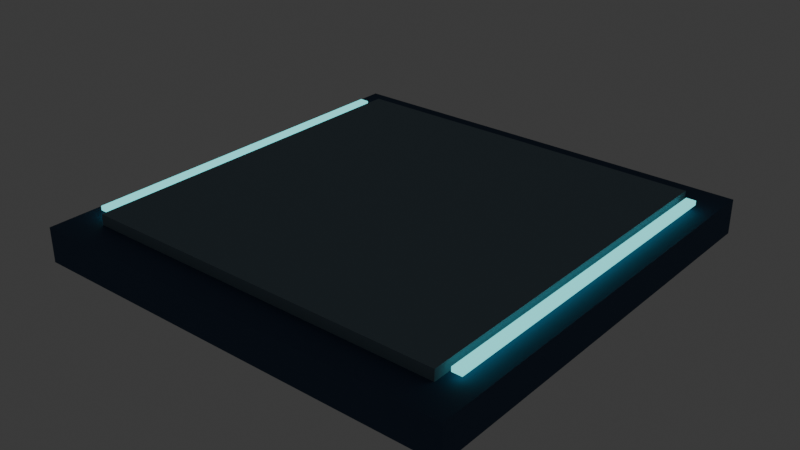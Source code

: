 # Source: source.blend  (saved by Blender 5.2.44; exported with 4.5.12 LTS)
import bpy
from mathutils import Matrix  # noqa: F401  (used for matrix-valued properties, if any)

bpy.ops.wm.read_factory_settings(use_empty=True)
scene = bpy.context.scene
scene.name = 'Scene'

# ---- collections
col_collection = bpy.data.collections.new('Collection'); scene.collection.children.link(col_collection)
col_terrain_grass_flat = bpy.data.collections.new('terrain-grass-flat'); scene.collection.children.link(col_terrain_grass_flat)
col_terrain_grass_block = bpy.data.collections.new('terrain-grass-block'); scene.collection.children.link(col_terrain_grass_block)
col_terrain_grass_edge = bpy.data.collections.new('terrain-grass-edge'); scene.collection.children.link(col_terrain_grass_edge)
col_terrain_grass_outer_corner = bpy.data.collections.new('terrain-grass-outer-corner'); scene.collection.children.link(col_terrain_grass_outer_corner)
col_terrain_grass_inner_corner = bpy.data.collections.new('terrain-grass-inner-corner'); scene.collection.children.link(col_terrain_grass_inner_corner)
col_terrain_grass_slope = bpy.data.collections.new('terrain-grass-slope'); scene.collection.children.link(col_terrain_grass_slope)
col_terrain_grass_stairs = bpy.data.collections.new('terrain-grass-stairs'); scene.collection.children.link(col_terrain_grass_stairs)
col_terrain_grass_pillar = bpy.data.collections.new('terrain-grass-pillar'); scene.collection.children.link(col_terrain_grass_pillar)
col_terrain_soil_flat = bpy.data.collections.new('terrain-soil-flat'); scene.collection.children.link(col_terrain_soil_flat)
col_terrain_soil_block = bpy.data.collections.new('terrain-soil-block'); scene.collection.children.link(col_terrain_soil_block)
col_terrain_soil_edge = bpy.data.collections.new('terrain-soil-edge'); scene.collection.children.link(col_terrain_soil_edge)
col_terrain_soil_outer_corner = bpy.data.collections.new('terrain-soil-outer-corner'); scene.collection.children.link(col_terrain_soil_outer_corner)
col_terrain_soil_inner_corner = bpy.data.collections.new('terrain-soil-inner-corner'); scene.collection.children.link(col_terrain_soil_inner_corner)
col_terrain_soil_slope = bpy.data.collections.new('terrain-soil-slope'); scene.collection.children.link(col_terrain_soil_slope)
col_terrain_soil_stairs = bpy.data.collections.new('terrain-soil-stairs'); scene.collection.children.link(col_terrain_soil_stairs)
col_terrain_soil_pillar = bpy.data.collections.new('terrain-soil-pillar'); scene.collection.children.link(col_terrain_soil_pillar)
col_terrain_sand_flat = bpy.data.collections.new('terrain-sand-flat'); scene.collection.children.link(col_terrain_sand_flat)
col_terrain_sand_block = bpy.data.collections.new('terrain-sand-block'); scene.collection.children.link(col_terrain_sand_block)
col_terrain_sand_edge = bpy.data.collections.new('terrain-sand-edge'); scene.collection.children.link(col_terrain_sand_edge)
col_terrain_sand_outer_corner = bpy.data.collections.new('terrain-sand-outer-corner'); scene.collection.children.link(col_terrain_sand_outer_corner)
col_terrain_sand_inner_corner = bpy.data.collections.new('terrain-sand-inner-corner'); scene.collection.children.link(col_terrain_sand_inner_corner)
col_terrain_sand_slope = bpy.data.collections.new('terrain-sand-slope'); scene.collection.children.link(col_terrain_sand_slope)
col_terrain_sand_stairs = bpy.data.collections.new('terrain-sand-stairs'); scene.collection.children.link(col_terrain_sand_stairs)
col_terrain_sand_pillar = bpy.data.collections.new('terrain-sand-pillar'); scene.collection.children.link(col_terrain_sand_pillar)
col_terrain_rock_flat = bpy.data.collections.new('terrain-rock-flat'); scene.collection.children.link(col_terrain_rock_flat)
col_terrain_rock_block = bpy.data.collections.new('terrain-rock-block'); scene.collection.children.link(col_terrain_rock_block)
col_terrain_rock_edge = bpy.data.collections.new('terrain-rock-edge'); scene.collection.children.link(col_terrain_rock_edge)
col_terrain_rock_outer_corner = bpy.data.collections.new('terrain-rock-outer-corner'); scene.collection.children.link(col_terrain_rock_outer_corner)
col_terrain_rock_inner_corner = bpy.data.collections.new('terrain-rock-inner-corner'); scene.collection.children.link(col_terrain_rock_inner_corner)
col_terrain_rock_slope = bpy.data.collections.new('terrain-rock-slope'); scene.collection.children.link(col_terrain_rock_slope)
col_terrain_rock_stairs = bpy.data.collections.new('terrain-rock-stairs'); scene.collection.children.link(col_terrain_rock_stairs)
col_terrain_rock_pillar = bpy.data.collections.new('terrain-rock-pillar'); scene.collection.children.link(col_terrain_rock_pillar)
col_terrain_snow_flat = bpy.data.collections.new('terrain-snow-flat'); scene.collection.children.link(col_terrain_snow_flat)
col_terrain_snow_block = bpy.data.collections.new('terrain-snow-block'); scene.collection.children.link(col_terrain_snow_block)
col_terrain_snow_edge = bpy.data.collections.new('terrain-snow-edge'); scene.collection.children.link(col_terrain_snow_edge)
col_terrain_snow_outer_corner = bpy.data.collections.new('terrain-snow-outer-corner'); scene.collection.children.link(col_terrain_snow_outer_corner)
col_terrain_snow_inner_corner = bpy.data.collections.new('terrain-snow-inner-corner'); scene.collection.children.link(col_terrain_snow_inner_corner)
col_terrain_snow_slope = bpy.data.collections.new('terrain-snow-slope'); scene.collection.children.link(col_terrain_snow_slope)
col_terrain_snow_stairs = bpy.data.collections.new('terrain-snow-stairs'); scene.collection.children.link(col_terrain_snow_stairs)
col_terrain_snow_pillar = bpy.data.collections.new('terrain-snow-pillar'); scene.collection.children.link(col_terrain_snow_pillar)
col_terrain_metal_flat = bpy.data.collections.new('terrain-metal-flat'); scene.collection.children.link(col_terrain_metal_flat)
col_terrain_metal_block = bpy.data.collections.new('terrain-metal-block'); scene.collection.children.link(col_terrain_metal_block)
col_terrain_metal_edge = bpy.data.collections.new('terrain-metal-edge'); scene.collection.children.link(col_terrain_metal_edge)
col_terrain_metal_outer_corner = bpy.data.collections.new('terrain-metal-outer-corner'); scene.collection.children.link(col_terrain_metal_outer_corner)
col_terrain_metal_inner_corner = bpy.data.collections.new('terrain-metal-inner-corner'); scene.collection.children.link(col_terrain_metal_inner_corner)
col_terrain_metal_slope = bpy.data.collections.new('terrain-metal-slope'); scene.collection.children.link(col_terrain_metal_slope)
col_terrain_metal_stairs = bpy.data.collections.new('terrain-metal-stairs'); scene.collection.children.link(col_terrain_metal_stairs)
col_terrain_metal_pillar = bpy.data.collections.new('terrain-metal-pillar'); scene.collection.children.link(col_terrain_metal_pillar)
col_terrain_water_deep = bpy.data.collections.new('terrain-water-deep'); scene.collection.children.link(col_terrain_water_deep)
col_terrain_water_shallow = bpy.data.collections.new('terrain-water-shallow'); scene.collection.children.link(col_terrain_water_shallow)
col_terrain_water_shore = bpy.data.collections.new('terrain-water-shore'); scene.collection.children.link(col_terrain_water_shore)
col_terrain_water_corner = bpy.data.collections.new('terrain-water-corner'); scene.collection.children.link(col_terrain_water_corner)
col_terrain_water_inlet = bpy.data.collections.new('terrain-water-inlet'); scene.collection.children.link(col_terrain_water_inlet)
col_terrain_river_straight = bpy.data.collections.new('terrain-river-straight'); scene.collection.children.link(col_terrain_river_straight)
col_terrain_river_bend = bpy.data.collections.new('terrain-river-bend'); scene.collection.children.link(col_terrain_river_bend)
col_terrain_river_fork = bpy.data.collections.new('terrain-river-fork'); scene.collection.children.link(col_terrain_river_fork)
col_terrain_canal_straight = bpy.data.collections.new('terrain-canal-straight'); scene.collection.children.link(col_terrain_canal_straight)
col_terrain_canal_lock = bpy.data.collections.new('terrain-canal-lock'); scene.collection.children.link(col_terrain_canal_lock)
col_terrain_waterfall = bpy.data.collections.new('terrain-waterfall'); scene.collection.children.link(col_terrain_waterfall)
col_terrain_lava_flat = bpy.data.collections.new('terrain-lava-flat'); scene.collection.children.link(col_terrain_lava_flat)
col_terrain_lava_edge = bpy.data.collections.new('terrain-lava-edge'); scene.collection.children.link(col_terrain_lava_edge)
col_terrain_path_straight = bpy.data.collections.new('terrain-path-straight'); scene.collection.children.link(col_terrain_path_straight)
col_terrain_path_corner = bpy.data.collections.new('terrain-path-corner'); scene.collection.children.link(col_terrain_path_corner)
col_terrain_path_t_junction = bpy.data.collections.new('terrain-path-t-junction'); scene.collection.children.link(col_terrain_path_t_junction)
col_terrain_path_cross = bpy.data.collections.new('terrain-path-cross'); scene.collection.children.link(col_terrain_path_cross)
col_terrain_path_end = bpy.data.collections.new('terrain-path-end'); scene.collection.children.link(col_terrain_path_end)
col_terrain_road_straight = bpy.data.collections.new('terrain-road-straight'); scene.collection.children.link(col_terrain_road_straight)
col_terrain_road_corner = bpy.data.collections.new('terrain-road-corner'); scene.collection.children.link(col_terrain_road_corner)
col_terrain_road_t_junction = bpy.data.collections.new('terrain-road-t-junction'); scene.collection.children.link(col_terrain_road_t_junction)
col_terrain_road_cross = bpy.data.collections.new('terrain-road-cross'); scene.collection.children.link(col_terrain_road_cross)
col_terrain_road_end = bpy.data.collections.new('terrain-road-end'); scene.collection.children.link(col_terrain_road_end)
col_terrain_cobble_straight = bpy.data.collections.new('terrain-cobble-straight'); scene.collection.children.link(col_terrain_cobble_straight)
col_terrain_cobble_corner = bpy.data.collections.new('terrain-cobble-corner'); scene.collection.children.link(col_terrain_cobble_corner)
col_terrain_cobble_t_junction = bpy.data.collections.new('terrain-cobble-t-junction'); scene.collection.children.link(col_terrain_cobble_t_junction)
col_terrain_cobble_cross = bpy.data.collections.new('terrain-cobble-cross'); scene.collection.children.link(col_terrain_cobble_cross)
col_terrain_cobble_end = bpy.data.collections.new('terrain-cobble-end'); scene.collection.children.link(col_terrain_cobble_end)
col_terrain_bridge_wood = bpy.data.collections.new('terrain-bridge-wood'); scene.collection.children.link(col_terrain_bridge_wood)
col_terrain_bridge_stone = bpy.data.collections.new('terrain-bridge-stone'); scene.collection.children.link(col_terrain_bridge_stone)
col_terrain_bridge_metal = bpy.data.collections.new('terrain-bridge-metal'); scene.collection.children.link(col_terrain_bridge_metal)
col_terrain_bridge_ramp = bpy.data.collections.new('terrain-bridge-ramp'); scene.collection.children.link(col_terrain_bridge_ramp)
col_architecture_village_floor = bpy.data.collections.new('architecture-village-floor'); scene.collection.children.link(col_architecture_village_floor)
col_architecture_village_ceiling = bpy.data.collections.new('architecture-village-ceiling'); scene.collection.children.link(col_architecture_village_ceiling)
col_architecture_village_wall = bpy.data.collections.new('architecture-village-wall'); scene.collection.children.link(col_architecture_village_wall)
col_architecture_village_window_wall = bpy.data.collections.new('architecture-village-window-wall'); scene.collection.children.link(col_architecture_village_window_wall)
col_architecture_village_door_wall = bpy.data.collections.new('architecture-village-door-wall'); scene.collection.children.link(col_architecture_village_door_wall)
col_architecture_village_outer_corner = bpy.data.collections.new('architecture-village-outer-corner'); scene.collection.children.link(col_architecture_village_outer_corner)
col_architecture_village_inner_corner = bpy.data.collections.new('architecture-village-inner-corner'); scene.collection.children.link(col_architecture_village_inner_corner)
col_architecture_village_pillar = bpy.data.collections.new('architecture-village-pillar'); scene.collection.children.link(col_architecture_village_pillar)
col_architecture_village_beam = bpy.data.collections.new('architecture-village-beam'); scene.collection.children.link(col_architecture_village_beam)
col_architecture_village_door = bpy.data.collections.new('architecture-village-door'); scene.collection.children.link(col_architecture_village_door)
col_architecture_village_window = bpy.data.collections.new('architecture-village-window'); scene.collection.children.link(col_architecture_village_window)
col_architecture_village_stairs = bpy.data.collections.new('architecture-village-stairs'); scene.collection.children.link(col_architecture_village_stairs)
col_architecture_village_ramp = bpy.data.collections.new('architecture-village-ramp'); scene.collection.children.link(col_architecture_village_ramp)
col_architecture_village_rail = bpy.data.collections.new('architecture-village-rail'); scene.collection.children.link(col_architecture_village_rail)
col_architecture_village_rail_corner = bpy.data.collections.new('architecture-village-rail-corner'); scene.collection.children.link(col_architecture_village_rail_corner)
col_architecture_village_balcony = bpy.data.collections.new('architecture-village-balcony'); scene.collection.children.link(col_architecture_village_balcony)
col_architecture_village_roof = bpy.data.collections.new('architecture-village-roof'); scene.collection.children.link(col_architecture_village_roof)
col_architecture_village_roof_corner = bpy.data.collections.new('architecture-village-roof-corner'); scene.collection.children.link(col_architecture_village_roof_corner)
col_architecture_village_ridge = bpy.data.collections.new('architecture-village-ridge'); scene.collection.children.link(col_architecture_village_ridge)
col_architecture_village_gable = bpy.data.collections.new('architecture-village-gable'); scene.collection.children.link(col_architecture_village_gable)
col_architecture_village_arch = bpy.data.collections.new('architecture-village-arch'); scene.collection.children.link(col_architecture_village_arch)
col_architecture_village_chimney = bpy.data.collections.new('architecture-village-chimney'); scene.collection.children.link(col_architecture_village_chimney)
col_architecture_village_awning = bpy.data.collections.new('architecture-village-awning'); scene.collection.children.link(col_architecture_village_awning)
col_architecture_village_fence = bpy.data.collections.new('architecture-village-fence'); scene.collection.children.link(col_architecture_village_fence)
col_architecture_city_floor = bpy.data.collections.new('architecture-city-floor'); scene.collection.children.link(col_architecture_city_floor)
col_architecture_city_ceiling = bpy.data.collections.new('architecture-city-ceiling'); scene.collection.children.link(col_architecture_city_ceiling)
col_architecture_city_wall = bpy.data.collections.new('architecture-city-wall'); scene.collection.children.link(col_architecture_city_wall)
col_architecture_city_window_wall = bpy.data.collections.new('architecture-city-window-wall'); scene.collection.children.link(col_architecture_city_window_wall)
col_architecture_city_door_wall = bpy.data.collections.new('architecture-city-door-wall'); scene.collection.children.link(col_architecture_city_door_wall)
col_architecture_city_outer_corner = bpy.data.collections.new('architecture-city-outer-corner'); scene.collection.children.link(col_architecture_city_outer_corner)
col_architecture_city_inner_corner = bpy.data.collections.new('architecture-city-inner-corner'); scene.collection.children.link(col_architecture_city_inner_corner)
col_architecture_city_pillar = bpy.data.collections.new('architecture-city-pillar'); scene.collection.children.link(col_architecture_city_pillar)
col_architecture_city_beam = bpy.data.collections.new('architecture-city-beam'); scene.collection.children.link(col_architecture_city_beam)
col_architecture_city_door = bpy.data.collections.new('architecture-city-door'); scene.collection.children.link(col_architecture_city_door)
col_architecture_city_window = bpy.data.collections.new('architecture-city-window'); scene.collection.children.link(col_architecture_city_window)
col_architecture_city_stairs = bpy.data.collections.new('architecture-city-stairs'); scene.collection.children.link(col_architecture_city_stairs)
col_architecture_city_ramp = bpy.data.collections.new('architecture-city-ramp'); scene.collection.children.link(col_architecture_city_ramp)
col_architecture_city_rail = bpy.data.collections.new('architecture-city-rail'); scene.collection.children.link(col_architecture_city_rail)
col_architecture_city_rail_corner = bpy.data.collections.new('architecture-city-rail-corner'); scene.collection.children.link(col_architecture_city_rail_corner)
col_architecture_city_balcony = bpy.data.collections.new('architecture-city-balcony'); scene.collection.children.link(col_architecture_city_balcony)
col_architecture_city_roof = bpy.data.collections.new('architecture-city-roof'); scene.collection.children.link(col_architecture_city_roof)
col_architecture_city_roof_corner = bpy.data.collections.new('architecture-city-roof-corner'); scene.collection.children.link(col_architecture_city_roof_corner)
col_architecture_city_ridge = bpy.data.collections.new('architecture-city-ridge'); scene.collection.children.link(col_architecture_city_ridge)
col_architecture_city_gable = bpy.data.collections.new('architecture-city-gable'); scene.collection.children.link(col_architecture_city_gable)
col_architecture_city_arch = bpy.data.collections.new('architecture-city-arch'); scene.collection.children.link(col_architecture_city_arch)
col_architecture_city_chimney = bpy.data.collections.new('architecture-city-chimney'); scene.collection.children.link(col_architecture_city_chimney)
col_architecture_city_awning = bpy.data.collections.new('architecture-city-awning'); scene.collection.children.link(col_architecture_city_awning)
col_architecture_city_fence = bpy.data.collections.new('architecture-city-fence'); scene.collection.children.link(col_architecture_city_fence)
col_architecture_scifi_floor = bpy.data.collections.new('architecture-scifi-floor'); scene.collection.children.link(col_architecture_scifi_floor)

# ---- materials (node trees are filled in below, after node groups)
mat_poly_surface = bpy.data.materials.new('poly.surface')
mat_poly_metal = bpy.data.materials.new('poly.metal')
mat_poly_glass = bpy.data.materials.new('poly.glass')
mat_poly_light = bpy.data.materials.new('poly.light')

# ---- material node trees
mat_poly_surface.use_nodes = True; mat_poly_surface.node_tree.nodes.clear()
_N = mat_poly_surface.node_tree.nodes; _L = mat_poly_surface.node_tree.links
n0 = _N.new('ShaderNodeBsdfPrincipled'); n0.name = 'Principled BSDF'; n0.location = (-200, 100)
n0.inputs[2].default_value = 0.8
n0.inputs[10].default_value = 0.005
n1 = _N.new('ShaderNodeOutputMaterial'); n1.name = 'Material Output'; n1.location = (200, 100)
n2 = _N.new('ShaderNodeVertexColor'); n2.name = 'Palette'; n2.location = (0, 0)
n2.layer_name = 'Color'
_L.new(n0.outputs[0], n1.inputs[0])
_L.new(n2.outputs[0], n0.inputs[0])
n1.is_active_output = True
mat_poly_metal.use_nodes = True; mat_poly_metal.node_tree.nodes.clear()
_N = mat_poly_metal.node_tree.nodes; _L = mat_poly_metal.node_tree.links
n0 = _N.new('ShaderNodeBsdfPrincipled'); n0.name = 'Principled BSDF'; n0.location = (-200, 100)
n0.inputs[1].default_value = 0.5
n0.inputs[2].default_value = 0.4
n0.inputs[10].default_value = 0.005
n1 = _N.new('ShaderNodeOutputMaterial'); n1.name = 'Material Output'; n1.location = (200, 100)
n2 = _N.new('ShaderNodeVertexColor'); n2.name = 'Palette'; n2.location = (0, 0)
n2.layer_name = 'Color'
_L.new(n0.outputs[0], n1.inputs[0])
_L.new(n2.outputs[0], n0.inputs[0])
n1.is_active_output = True
mat_poly_glass.use_nodes = True; mat_poly_glass.node_tree.nodes.clear()
_N = mat_poly_glass.node_tree.nodes; _L = mat_poly_glass.node_tree.links
n0 = _N.new('ShaderNodeBsdfPrincipled'); n0.name = 'Principled BSDF'; n0.location = (-200, 100)
n0.inputs[1].default_value = 0.25
n0.inputs[2].default_value = 0.22
n0.inputs[10].default_value = 0.005
n1 = _N.new('ShaderNodeOutputMaterial'); n1.name = 'Material Output'; n1.location = (200, 100)
n2 = _N.new('ShaderNodeVertexColor'); n2.name = 'Palette'; n2.location = (0, 0)
n2.layer_name = 'Color'
_L.new(n0.outputs[0], n1.inputs[0])
_L.new(n2.outputs[0], n0.inputs[0])
n1.is_active_output = True
mat_poly_light.use_nodes = True; mat_poly_light.node_tree.nodes.clear()
_N = mat_poly_light.node_tree.nodes; _L = mat_poly_light.node_tree.links
n0 = _N.new('ShaderNodeBsdfPrincipled'); n0.name = 'Principled BSDF'; n0.location = (-200, 100)
n0.inputs[10].default_value = 0.005
n0.inputs[28].default_value = 1.5
n1 = _N.new('ShaderNodeOutputMaterial'); n1.name = 'Material Output'; n1.location = (200, 100)
n2 = _N.new('ShaderNodeVertexColor'); n2.name = 'Palette'; n2.location = (0, 0)
n2.layer_name = 'Color'
_L.new(n0.outputs[0], n1.inputs[0])
_L.new(n2.outputs[0], n0.inputs[0])
_L.new(n2.outputs[0], n0.inputs[27])
n1.is_active_output = True

# ---- world
world_world = bpy.data.worlds.new('World'); scene.world = world_world
world_world.use_nodes = True; world_world.node_tree.nodes.clear()
_N = world_world.node_tree.nodes; _L = world_world.node_tree.links
n0 = _N.new('ShaderNodeOutputWorld'); n0.name = 'World Output'; n0.location = (200, 100)
n1 = _N.new('ShaderNodeBackground'); n1.name = 'Background'; n1.location = (-200, 100)
n1.inputs[0].default_value = (0.05088, 0.05088, 0.05088, 1.0)
_L.new(n1.outputs[0], n0.inputs[0])
n0.is_active_output = True
world_world.color = (0.05088, 0.05088, 0.05088)
world_world.sun_shadow_jitter_overblur = 0.0

# ---- meshes
me_architecture_scifi_floor__body = bpy.data.meshes.new('architecture-scifi-floor__body')
me_architecture_scifi_floor__body.from_pydata([(-1.0, 1.0, -0.16), (-1.0, -1.0, -0.16), (-1.0, 1.0, 0.0), (-1.0, -1.0, 0.0), (1.0, 1.0, -0.16), (1.0, -1.0, -0.16), (1.0, 1.0, 0.0), (1.0, -1.0, 0.0), (-0.85, 0.85, 0.0), (-0.85, -0.85, 0.0), (-0.85, 0.85, 0.05), (-0.85, -0.85, 0.05), (0.85, 0.85, 0.0), (0.85, -0.85, 0.0), (0.85, 0.85, 0.05), (0.85, -0.85, 0.05), (-0.9225, 0.8, 0.025), (-0.9225, -0.8, 0.025), (-0.9225, 0.8, 0.045), (-0.9225, -0.8, 0.045), (-0.8775, 0.8, 0.025), (-0.8775, -0.8, 0.025), (-0.8775, 0.8, 0.045), (-0.8775, -0.8, 0.045), (0.8775, 0.8, 0.025), (0.8775, -0.8, 0.025), (0.8775, 0.8, 0.045), (0.8775, -0.8, 0.045), (0.9225, 0.8, 0.025), (0.9225, -0.8, 0.025), (0.9225, 0.8, 0.045), (0.9225, -0.8, 0.045)], [], [(0, 1, 3, 2), (2, 3, 7, 6), (6, 7, 5, 4), (4, 5, 1, 0), (2, 6, 4, 0), (7, 3, 1, 5), (8, 9, 11, 10), (10, 11, 15, 14), (14, 15, 13, 12), (12, 13, 9, 8), (10, 14, 12, 8), (15, 11, 9, 13), (16, 17, 19, 18), (18, 19, 23, 22), (22, 23, 21, 20), (20, 21, 17, 16), (18, 22, 20, 16), (23, 19, 17, 21), (24, 25, 27, 26), (26, 27, 31, 30), (30, 31, 29, 28), (28, 29, 25, 24), (26, 30, 28, 24), (31, 27, 25, 29)])
me_architecture_scifi_floor__body.polygons.foreach_set('material_index', [0, 0, 0, 0, 0, 0, 0, 0, 0, 0, 0, 0, 3, 3, 3, 3, 3, 3, 3, 3, 3, 3, 3, 3])
_ca = me_architecture_scifi_floor__body.color_attributes.new('Color', 'FLOAT_COLOR', 'CORNER')
_ca.data.foreach_set('color', [0.03434, 0.07227, 0.1441, 1.0, 0.03434, 0.07227, 0.1441, 1.0, 0.03434, 0.07227, 0.1441, 1.0, 0.03434, 0.07227, 0.1441, 1.0, 0.03434, 0.07227, 0.1441, 1.0, 0.03434, 0.07227, 0.1441, 1.0, 0.03434, 0.07227, 0.1441, 1.0, 0.03434, 0.07227, 0.1441, 1.0, 0.03434, 0.07227, 0.1441, 1.0, 0.03434, 0.07227, 0.1441, 1.0, 0.03434, 0.07227, 0.1441, 1.0, 0.03434, 0.07227, 0.1441, 1.0, 0.03434, 0.07227, 0.1441, 1.0, 0.03434, 0.07227, 0.1441, 1.0, 0.03434, 0.07227, 0.1441, 1.0, 0.03434, 0.07227, 0.1441, 1.0, 0.03434, 0.07227, 0.1441, 1.0, 0.03434, 0.07227, 0.1441, 1.0, 0.03434, 0.07227, 0.1441, 1.0, 0.03434, 0.07227, 0.1441, 1.0, 0.03434, 0.07227, 0.1441, 1.0, 0.03434, 0.07227, 0.1441, 1.0, 0.03434, 0.07227, 0.1441, 1.0, 0.03434, 0.07227, 0.1441, 1.0, 0.1878, 0.2705, 0.3278, 1.0, 0.1878, 0.2705, 0.3278, 1.0, 0.1878, 0.2705, 0.3278, 1.0, 0.1878, 0.2705, 0.3278, 1.0, 0.1878, 0.2705, 0.3278, 1.0, 0.1878, 0.2705, 0.3278, 1.0, 0.1878, 0.2705, 0.3278, 1.0, 0.1878, 0.2705, 0.3278, 1.0, 0.1878, 0.2705, 0.3278, 1.0, 0.1878, 0.2705, 0.3278, 1.0, 0.1878, 0.2705, 0.3278, 1.0, 0.1878, 0.2705, 0.3278, 1.0, 0.1878, 0.2705, 0.3278, 1.0, 0.1878, 0.2705, 0.3278, 1.0, 0.1878, 0.2705, 0.3278, 1.0, 0.1878, 0.2705, 0.3278, 1.0, 0.1878, 0.2705, 0.3278, 1.0, 0.1878, 0.2705, 0.3278, 1.0, 0.1878, 0.2705, 0.3278, 1.0, 0.1878, 0.2705, 0.3278, 1.0, 0.1878, 0.2705, 0.3278, 1.0, 0.1878, 0.2705, 0.3278, 1.0, 0.1878, 0.2705, 0.3278, 1.0, 0.1878, 0.2705, 0.3278, 1.0, 0.15, 0.6939, 0.6939, 1.0, 0.15, 0.6939, 0.6939, 1.0, 0.15, 0.6939, 0.6939, 1.0, 0.15, 0.6939, 0.6939, 1.0, 0.15, 0.6939, 0.6939, 1.0, 0.15, 0.6939, 0.6939, 1.0, 0.15, 0.6939, 0.6939, 1.0, 0.15, 0.6939, 0.6939, 1.0, 0.15, 0.6939, 0.6939, 1.0, 0.15, 0.6939, 0.6939, 1.0, 0.15, 0.6939, 0.6939, 1.0, 0.15, 0.6939, 0.6939, 1.0, 0.15, 0.6939, 0.6939, 1.0, 0.15, 0.6939, 0.6939, 1.0, 0.15, 0.6939, 0.6939, 1.0, 0.15, 0.6939, 0.6939, 1.0, 0.15, 0.6939, 0.6939, 1.0, 0.15, 0.6939, 0.6939, 1.0, 0.15, 0.6939, 0.6939, 1.0, 0.15, 0.6939, 0.6939, 1.0, 0.15, 0.6939, 0.6939, 1.0, 0.15, 0.6939, 0.6939, 1.0, 0.15, 0.6939, 0.6939, 1.0, 0.15, 0.6939, 0.6939, 1.0, 0.15, 0.6939, 0.6939, 1.0, 0.15, 0.6939, 0.6939, 1.0, 0.15, 0.6939, 0.6939, 1.0, 0.15, 0.6939, 0.6939, 1.0, 0.15, 0.6939, 0.6939, 1.0, 0.15, 0.6939, 0.6939, 1.0, 0.15, 0.6939, 0.6939, 1.0, 0.15, 0.6939, 0.6939, 1.0, 0.15, 0.6939, 0.6939, 1.0, 0.15, 0.6939, 0.6939, 1.0, 0.15, 0.6939, 0.6939, 1.0, 0.15, 0.6939, 0.6939, 1.0, 0.15, 0.6939, 0.6939, 1.0, 0.15, 0.6939, 0.6939, 1.0, 0.15, 0.6939, 0.6939, 1.0, 0.15, 0.6939, 0.6939, 1.0, 0.15, 0.6939, 0.6939, 1.0, 0.15, 0.6939, 0.6939, 1.0, 0.15, 0.6939, 0.6939, 1.0, 0.15, 0.6939, 0.6939, 1.0, 0.15, 0.6939, 0.6939, 1.0, 0.15, 0.6939, 0.6939, 1.0, 0.15, 0.6939, 0.6939, 1.0, 0.15, 0.6939, 0.6939, 1.0])
me_architecture_scifi_floor__body.materials.append(mat_poly_surface)
me_architecture_scifi_floor__body.materials.append(mat_poly_metal)
me_architecture_scifi_floor__body.materials.append(mat_poly_glass)
me_architecture_scifi_floor__body.materials.append(mat_poly_light)
me_architecture_scifi_floor__body.update()

# ---- objects
ob_architecture_scifi_floor = bpy.data.objects.new('architecture-scifi-floor', None)
ob_architecture_scifi_floor__body = bpy.data.objects.new('architecture-scifi-floor__body', me_architecture_scifi_floor__body)

# ---- transforms, parenting, visibility, modifiers, constraints
ob_architecture_scifi_floor.location = (0.0, 0.0, 0.0)
ob_architecture_scifi_floor__body.parent = ob_architecture_scifi_floor
ob_architecture_scifi_floor__body.location = (0.0, 0.0, 0.0)

# ---- collection membership
col_architecture_scifi_floor.objects.link(ob_architecture_scifi_floor)
col_architecture_scifi_floor.objects.link(ob_architecture_scifi_floor__body)

# ---- scene / render settings (as saved in the file)
scene.frame_start = 1; scene.frame_end = 250; scene.frame_set(1)
scene.render.engine = 'BLENDER_EEVEE_NEXT'
scene.render.fps = 30
scene.render.bake_bias = 0.0
scene.render.bake_samples = 0
scene.render.compositor_device = 'GPU'
scene.eevee.use_volume_custom_range = False
scene.eevee.fast_gi_thickness_near = 0.1
scene.eevee.fast_gi_thickness_far = 0.0
scene.eevee.ray_tracing_options.screen_trace_thickness = 0.1
bpy.context.view_layer.update()

# ---- added for rendering (the .blend has no active camera): camera
cam_auto = bpy.data.cameras.new('AutoCamera')
cam_auto.lens = 50.0
cam_auto.sensor_width = 36.0
cam_auto.clip_end = 1000.0
ob_auto_camera = bpy.data.objects.new('AutoCamera', cam_auto)
scene.collection.objects.link(ob_auto_camera)
ob_auto_camera.location = (2.62413, -3.14896, 2.04431)
ob_auto_camera.rotation_euler = (1.09748, -7.21219e-08, 0.694738)
scene.camera = ob_auto_camera
bpy.context.view_layer.update()
